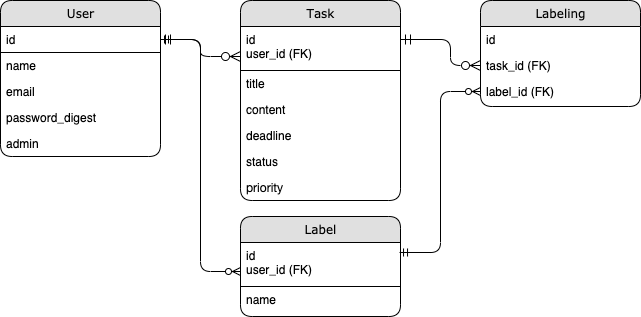

The diagram above was exported from draw.io. Its source (the exported page's mxGraphModel, read from the mxfile embedded in the PNG):
<mxGraphModel dx="807" dy="581" grid="1" gridSize="10" guides="1" tooltips="1" connect="1" arrows="1" fold="1" page="1" pageScale="1" pageWidth="1100" pageHeight="850" background="#ffffff" math="0" shadow="0">
  <root>
    <mxCell id="0" />
    <mxCell id="1" parent="0" />
    <mxCell id="21ea969265ad0168-6" value="User" style="swimlane;html=1;fontStyle=0;childLayout=stackLayout;horizontal=1;startSize=26;fillColor=#e0e0e0;horizontalStack=0;resizeParent=1;resizeLast=0;collapsible=1;marginBottom=0;swimlaneFillColor=#ffffff;align=center;rounded=1;shadow=0;comic=0;labelBackgroundColor=none;strokeWidth=1;fontFamily=Verdana;fontSize=12" parent="1" vertex="1">
      <mxGeometry x="320" y="74" width="160" height="156" as="geometry" />
    </mxCell>
    <mxCell id="x--r-vreVzkcfN-sxSqT-5" value="id" style="text;html=1;fillColor=none;spacingLeft=4;spacingRight=4;whiteSpace=wrap;overflow=hidden;rotatable=0;points=[[0,0.5],[1,0.5]];portConstraint=eastwest;strokeColor=#000000;" parent="21ea969265ad0168-6" vertex="1">
      <mxGeometry y="26" width="160" height="26" as="geometry" />
    </mxCell>
    <mxCell id="21ea969265ad0168-7" value="name" style="text;html=1;strokeColor=none;fillColor=none;spacingLeft=4;spacingRight=4;whiteSpace=wrap;overflow=hidden;rotatable=0;points=[[0,0.5],[1,0.5]];portConstraint=eastwest;" parent="21ea969265ad0168-6" vertex="1">
      <mxGeometry y="52" width="160" height="26" as="geometry" />
    </mxCell>
    <mxCell id="C7xZdcYA8qyQCT1Geah0-1" value="email" style="text;html=1;strokeColor=none;fillColor=none;spacingLeft=4;spacingRight=4;whiteSpace=wrap;overflow=hidden;rotatable=0;points=[[0,0.5],[1,0.5]];portConstraint=eastwest;" vertex="1" parent="21ea969265ad0168-6">
      <mxGeometry y="78" width="160" height="26" as="geometry" />
    </mxCell>
    <mxCell id="21ea969265ad0168-8" value="password_digest" style="text;html=1;strokeColor=none;fillColor=none;spacingLeft=4;spacingRight=4;whiteSpace=wrap;overflow=hidden;rotatable=0;points=[[0,0.5],[1,0.5]];portConstraint=eastwest;" parent="21ea969265ad0168-6" vertex="1">
      <mxGeometry y="104" width="160" height="26" as="geometry" />
    </mxCell>
    <mxCell id="21ea969265ad0168-9" value="admin" style="text;html=1;strokeColor=none;fillColor=none;spacingLeft=4;spacingRight=4;whiteSpace=wrap;overflow=hidden;rotatable=0;points=[[0,0.5],[1,0.5]];portConstraint=eastwest;" parent="21ea969265ad0168-6" vertex="1">
      <mxGeometry y="130" width="160" height="26" as="geometry" />
    </mxCell>
    <mxCell id="21ea969265ad0168-10" value="&lt;font style=&quot;vertical-align: inherit&quot;&gt;&lt;font style=&quot;vertical-align: inherit&quot;&gt;&lt;font style=&quot;vertical-align: inherit&quot;&gt;&lt;font style=&quot;vertical-align: inherit&quot;&gt;Task&lt;/font&gt;&lt;/font&gt;&lt;br&gt;&lt;/font&gt;&lt;/font&gt;" style="swimlane;html=1;fontStyle=0;childLayout=stackLayout;horizontal=1;startSize=26;fillColor=#e0e0e0;horizontalStack=0;resizeParent=1;resizeLast=0;collapsible=1;marginBottom=0;swimlaneFillColor=#ffffff;align=center;rounded=1;shadow=0;comic=0;labelBackgroundColor=none;strokeWidth=1;fontFamily=Verdana;fontSize=12;labelBorderColor=none;" parent="1" vertex="1">
      <mxGeometry x="560" y="74" width="160" height="200" as="geometry" />
    </mxCell>
    <mxCell id="21ea969265ad0168-11" value="id&lt;br&gt;user_id (FK)" style="text;html=1;fillColor=none;spacingLeft=4;spacingRight=4;whiteSpace=wrap;overflow=hidden;rotatable=0;points=[[0,0.5],[1,0.5]];portConstraint=eastwest;strokeColor=#000000;" parent="21ea969265ad0168-10" vertex="1">
      <mxGeometry y="26" width="160" height="44" as="geometry" />
    </mxCell>
    <mxCell id="21ea969265ad0168-12" value="title" style="text;html=1;strokeColor=none;fillColor=none;spacingLeft=4;spacingRight=4;whiteSpace=wrap;overflow=hidden;rotatable=0;points=[[0,0.5],[1,0.5]];portConstraint=eastwest;" parent="21ea969265ad0168-10" vertex="1">
      <mxGeometry y="70" width="160" height="26" as="geometry" />
    </mxCell>
    <mxCell id="x--r-vreVzkcfN-sxSqT-22" value="content" style="text;html=1;strokeColor=none;fillColor=none;spacingLeft=4;spacingRight=4;whiteSpace=wrap;overflow=hidden;rotatable=0;points=[[0,0.5],[1,0.5]];portConstraint=eastwest;" parent="21ea969265ad0168-10" vertex="1">
      <mxGeometry y="96" width="160" height="26" as="geometry" />
    </mxCell>
    <mxCell id="x--r-vreVzkcfN-sxSqT-23" value="deadline" style="text;html=1;strokeColor=none;fillColor=none;spacingLeft=4;spacingRight=4;whiteSpace=wrap;overflow=hidden;rotatable=0;points=[[0,0.5],[1,0.5]];portConstraint=eastwest;" parent="21ea969265ad0168-10" vertex="1">
      <mxGeometry y="122" width="160" height="26" as="geometry" />
    </mxCell>
    <mxCell id="x--r-vreVzkcfN-sxSqT-21" value="status" style="text;html=1;strokeColor=none;fillColor=none;spacingLeft=4;spacingRight=4;whiteSpace=wrap;overflow=hidden;rotatable=0;points=[[0,0.5],[1,0.5]];portConstraint=eastwest;" parent="21ea969265ad0168-10" vertex="1">
      <mxGeometry y="148" width="160" height="26" as="geometry" />
    </mxCell>
    <mxCell id="21ea969265ad0168-13" value="&lt;p class=&quot;p1&quot; style=&quot;margin: 0px ; font-stretch: normal ; line-height: normal ; font-family: &amp;#34;helvetica neue&amp;#34;&quot;&gt;priority&lt;/p&gt;" style="text;html=1;strokeColor=none;fillColor=none;spacingLeft=4;spacingRight=4;whiteSpace=wrap;overflow=hidden;rotatable=0;points=[[0,0.5],[1,0.5]];portConstraint=eastwest;" parent="21ea969265ad0168-10" vertex="1">
      <mxGeometry y="174" width="160" height="26" as="geometry" />
    </mxCell>
    <mxCell id="x--r-vreVzkcfN-sxSqT-1" value="&lt;font style=&quot;vertical-align: inherit&quot;&gt;&lt;font style=&quot;vertical-align: inherit&quot;&gt;Label&lt;br&gt;&lt;/font&gt;&lt;/font&gt;" style="swimlane;html=1;fontStyle=0;childLayout=stackLayout;horizontal=1;startSize=26;fillColor=#e0e0e0;horizontalStack=0;resizeParent=1;resizeLast=0;collapsible=1;marginBottom=0;swimlaneFillColor=#ffffff;align=center;rounded=1;shadow=0;comic=0;labelBackgroundColor=none;strokeWidth=1;fontFamily=Verdana;fontSize=12" parent="1" vertex="1">
      <mxGeometry x="560" y="290" width="160" height="100" as="geometry" />
    </mxCell>
    <mxCell id="C7xZdcYA8qyQCT1Geah0-6" value="id&lt;br&gt;user_id (FK)" style="text;html=1;fillColor=none;spacingLeft=4;spacingRight=4;whiteSpace=wrap;overflow=hidden;rotatable=0;points=[[0,0.5],[1,0.5]];portConstraint=eastwest;strokeColor=#000000;" vertex="1" parent="x--r-vreVzkcfN-sxSqT-1">
      <mxGeometry y="26" width="160" height="44" as="geometry" />
    </mxCell>
    <mxCell id="x--r-vreVzkcfN-sxSqT-4" value="name" style="text;html=1;strokeColor=none;fillColor=none;spacingLeft=4;spacingRight=4;whiteSpace=wrap;overflow=hidden;rotatable=0;points=[[0,0.5],[1,0.5]];portConstraint=eastwest;" parent="x--r-vreVzkcfN-sxSqT-1" vertex="1">
      <mxGeometry y="70" width="160" height="26" as="geometry" />
    </mxCell>
    <mxCell id="x--r-vreVzkcfN-sxSqT-7" value="&lt;font style=&quot;vertical-align: inherit&quot;&gt;&lt;font style=&quot;vertical-align: inherit&quot;&gt;Labeling&lt;br&gt;&lt;/font&gt;&lt;/font&gt;" style="swimlane;html=1;fontStyle=0;childLayout=stackLayout;horizontal=1;startSize=26;fillColor=#e0e0e0;horizontalStack=0;resizeParent=1;resizeLast=0;collapsible=1;marginBottom=0;swimlaneFillColor=#ffffff;align=center;rounded=1;shadow=0;comic=0;labelBackgroundColor=none;strokeWidth=1;fontFamily=Verdana;fontSize=12" parent="1" vertex="1">
      <mxGeometry x="800" y="74" width="160" height="106" as="geometry" />
    </mxCell>
    <mxCell id="x--r-vreVzkcfN-sxSqT-8" value="id" style="text;html=1;fillColor=none;spacingLeft=4;spacingRight=4;whiteSpace=wrap;overflow=hidden;rotatable=0;points=[[0,0.5],[1,0.5]];portConstraint=eastwest;" parent="x--r-vreVzkcfN-sxSqT-7" vertex="1">
      <mxGeometry y="26" width="160" height="26" as="geometry" />
    </mxCell>
    <mxCell id="x--r-vreVzkcfN-sxSqT-10" value="task_id&amp;nbsp;(FK)" style="text;html=1;strokeColor=none;fillColor=none;spacingLeft=4;spacingRight=4;whiteSpace=wrap;overflow=hidden;rotatable=0;points=[[0,0.5],[1,0.5]];portConstraint=eastwest;" parent="x--r-vreVzkcfN-sxSqT-7" vertex="1">
      <mxGeometry y="52" width="160" height="26" as="geometry" />
    </mxCell>
    <mxCell id="x--r-vreVzkcfN-sxSqT-9" value="label_id&amp;nbsp;(FK)" style="text;html=1;strokeColor=none;fillColor=none;spacingLeft=4;spacingRight=4;whiteSpace=wrap;overflow=hidden;rotatable=0;points=[[0,0.5],[1,0.5]];portConstraint=eastwest;" parent="x--r-vreVzkcfN-sxSqT-7" vertex="1">
      <mxGeometry y="78" width="160" height="26" as="geometry" />
    </mxCell>
    <mxCell id="21ea969265ad0168-49" style="edgeStyle=orthogonalEdgeStyle;fontSize=12;html=1;endArrow=ERzeroToMany;startArrow=ERmandOne;fontFamily=Verdana;fontColor=#000000;align=center;startFill=0;startSize=8;endFill=1;endSize=8;strokeColor=#000000;" parent="1" source="21ea969265ad0168-11" target="x--r-vreVzkcfN-sxSqT-10" edge="1">
      <mxGeometry relative="1" as="geometry">
        <mxPoint x="880" y="180" as="targetPoint" />
        <Array as="points">
          <mxPoint x="770" y="113" />
          <mxPoint x="770" y="139" />
        </Array>
        <mxPoint x="720" y="120" as="sourcePoint" />
      </mxGeometry>
    </mxCell>
    <mxCell id="21ea969265ad0168-40" style="edgeStyle=orthogonalEdgeStyle;fontSize=12;html=1;endArrow=ERzeroToMany;startArrow=ERmandOne;fontFamily=Verdana;fontColor=#000000;align=center;startFill=0;startSize=8;endFill=1;endSize=8;strokeColor=#000000;" parent="1" source="x--r-vreVzkcfN-sxSqT-5" target="21ea969265ad0168-11" edge="1">
      <mxGeometry relative="1" as="geometry">
        <mxPoint x="560" y="139" as="targetPoint" />
        <Array as="points">
          <mxPoint x="520" y="113" />
          <mxPoint x="520" y="130" />
        </Array>
      </mxGeometry>
    </mxCell>
    <mxCell id="C7xZdcYA8qyQCT1Geah0-2" value="" style="edgeStyle=orthogonalEdgeStyle;fontSize=12;html=1;endArrow=ERzeroToMany;startArrow=ERmandOne;exitX=1;exitY=0.5;exitDx=0;exitDy=0;entryX=0;entryY=0.659;entryDx=0;entryDy=0;entryPerimeter=0;" edge="1" parent="1" source="x--r-vreVzkcfN-sxSqT-5" target="C7xZdcYA8qyQCT1Geah0-6">
      <mxGeometry width="100" height="100" relative="1" as="geometry">
        <mxPoint x="670" y="350" as="sourcePoint" />
        <mxPoint x="559" y="359" as="targetPoint" />
      </mxGeometry>
    </mxCell>
    <mxCell id="C7xZdcYA8qyQCT1Geah0-7" value="" style="edgeStyle=orthogonalEdgeStyle;fontSize=12;html=1;endArrow=ERzeroToMany;startArrow=ERmandOne;entryX=0;entryY=0.5;entryDx=0;entryDy=0;exitX=0.994;exitY=0.227;exitDx=0;exitDy=0;exitPerimeter=0;" edge="1" parent="1" source="C7xZdcYA8qyQCT1Geah0-6" target="x--r-vreVzkcfN-sxSqT-9">
      <mxGeometry width="100" height="100" relative="1" as="geometry">
        <mxPoint x="670" y="350" as="sourcePoint" />
        <mxPoint x="770" y="250" as="targetPoint" />
      </mxGeometry>
    </mxCell>
  </root>
</mxGraphModel>